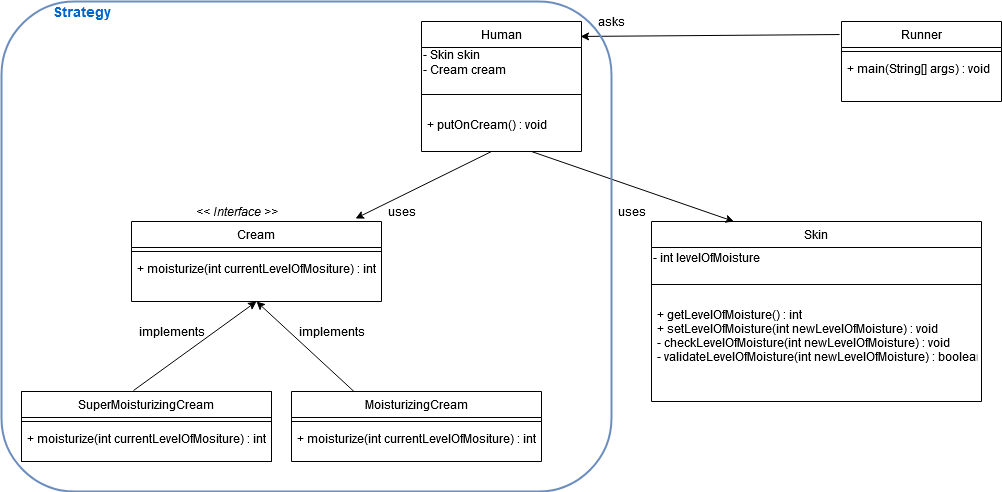

The diagram above was exported from draw.io. Its source (the exported page's mxGraphModel, read from the mxfile embedded in the PNG):
<mxGraphModel dx="1038" dy="575" grid="1" gridSize="10" guides="1" tooltips="1" connect="1" arrows="1" fold="1" page="1" pageScale="1" pageWidth="827" pageHeight="1169" math="0" shadow="0">
  <root>
    <mxCell id="WIyWlLk6GJQsqaUBKTNV-0" />
    <mxCell id="WIyWlLk6GJQsqaUBKTNV-1" parent="WIyWlLk6GJQsqaUBKTNV-0" />
    <mxCell id="zkfFHV4jXpPFQw0GAbJ--0" value="Cream" style="swimlane;fontStyle=0;align=center;verticalAlign=top;childLayout=stackLayout;horizontal=1;startSize=26;horizontalStack=0;resizeParent=1;resizeLast=0;collapsible=1;marginBottom=0;rounded=0;shadow=0;strokeWidth=1;" parent="WIyWlLk6GJQsqaUBKTNV-1" vertex="1">
      <mxGeometry x="170" y="330" width="250" height="80" as="geometry">
        <mxRectangle x="230" y="140" width="160" height="26" as="alternateBounds" />
      </mxGeometry>
    </mxCell>
    <mxCell id="zkfFHV4jXpPFQw0GAbJ--4" value="" style="line;html=1;strokeWidth=1;align=left;verticalAlign=middle;spacingTop=-1;spacingLeft=3;spacingRight=3;rotatable=0;labelPosition=right;points=[];portConstraint=eastwest;" parent="zkfFHV4jXpPFQw0GAbJ--0" vertex="1">
      <mxGeometry y="26" width="250" height="8" as="geometry" />
    </mxCell>
    <mxCell id="zkfFHV4jXpPFQw0GAbJ--5" value="+ moisturize(int currentLevelOfMositure) : int" style="text;align=left;verticalAlign=top;spacingLeft=4;spacingRight=4;overflow=hidden;rotatable=0;points=[[0,0.5],[1,0.5]];portConstraint=eastwest;" parent="zkfFHV4jXpPFQw0GAbJ--0" vertex="1">
      <mxGeometry y="34" width="250" height="26" as="geometry" />
    </mxCell>
    <mxCell id="zkfFHV4jXpPFQw0GAbJ--6" value="SuperMoisturizingCream" style="swimlane;fontStyle=0;align=center;verticalAlign=top;childLayout=stackLayout;horizontal=1;startSize=26;horizontalStack=0;resizeParent=1;resizeLast=0;collapsible=1;marginBottom=0;rounded=0;shadow=0;strokeWidth=1;" parent="WIyWlLk6GJQsqaUBKTNV-1" vertex="1">
      <mxGeometry x="60" y="500" width="250" height="70" as="geometry">
        <mxRectangle x="130" y="380" width="160" height="26" as="alternateBounds" />
      </mxGeometry>
    </mxCell>
    <mxCell id="zkfFHV4jXpPFQw0GAbJ--9" value="" style="line;html=1;strokeWidth=1;align=left;verticalAlign=middle;spacingTop=-1;spacingLeft=3;spacingRight=3;rotatable=0;labelPosition=right;points=[];portConstraint=eastwest;" parent="zkfFHV4jXpPFQw0GAbJ--6" vertex="1">
      <mxGeometry y="26" width="250" height="8" as="geometry" />
    </mxCell>
    <mxCell id="x5-d3Yif9MSV2ECkf1W5-13" value="+ moisturize(int currentLevelOfMositure) : int" style="text;align=left;verticalAlign=top;spacingLeft=4;spacingRight=4;overflow=hidden;rotatable=0;points=[[0,0.5],[1,0.5]];portConstraint=eastwest;" vertex="1" parent="zkfFHV4jXpPFQw0GAbJ--6">
      <mxGeometry y="34" width="250" height="26" as="geometry" />
    </mxCell>
    <mxCell id="x5-d3Yif9MSV2ECkf1W5-0" value="Runner" style="swimlane;fontStyle=0;align=center;verticalAlign=top;childLayout=stackLayout;horizontal=1;startSize=26;horizontalStack=0;resizeParent=1;resizeLast=0;collapsible=1;marginBottom=0;rounded=0;shadow=0;strokeWidth=1;" vertex="1" parent="WIyWlLk6GJQsqaUBKTNV-1">
      <mxGeometry x="880" y="130" width="160" height="80" as="geometry">
        <mxRectangle x="550" y="140" width="160" height="26" as="alternateBounds" />
      </mxGeometry>
    </mxCell>
    <mxCell id="x5-d3Yif9MSV2ECkf1W5-1" value="" style="line;html=1;strokeWidth=1;align=left;verticalAlign=middle;spacingTop=-1;spacingLeft=3;spacingRight=3;rotatable=0;labelPosition=right;points=[];portConstraint=eastwest;" vertex="1" parent="x5-d3Yif9MSV2ECkf1W5-0">
      <mxGeometry y="26" width="160" height="8" as="geometry" />
    </mxCell>
    <mxCell id="x5-d3Yif9MSV2ECkf1W5-2" value="+ main(String[] args) : void" style="text;align=left;verticalAlign=top;spacingLeft=4;spacingRight=4;overflow=hidden;rotatable=0;points=[[0,0.5],[1,0.5]];portConstraint=eastwest;" vertex="1" parent="x5-d3Yif9MSV2ECkf1W5-0">
      <mxGeometry y="34" width="160" height="26" as="geometry" />
    </mxCell>
    <mxCell id="x5-d3Yif9MSV2ECkf1W5-3" value="Human" style="swimlane;fontStyle=0;align=center;verticalAlign=top;childLayout=stackLayout;horizontal=1;startSize=26;horizontalStack=0;resizeParent=1;resizeLast=0;collapsible=1;marginBottom=0;rounded=0;shadow=0;strokeWidth=1;" vertex="1" parent="WIyWlLk6GJQsqaUBKTNV-1">
      <mxGeometry x="460" y="130" width="160" height="130" as="geometry">
        <mxRectangle x="550" y="140" width="160" height="26" as="alternateBounds" />
      </mxGeometry>
    </mxCell>
    <mxCell id="x5-d3Yif9MSV2ECkf1W5-6" value="&lt;div&gt;- Skin skin&lt;/div&gt;&lt;div&gt;- Cream cream&lt;br&gt;&lt;/div&gt;" style="text;html=1;align=left;verticalAlign=middle;resizable=0;points=[];autosize=1;" vertex="1" parent="x5-d3Yif9MSV2ECkf1W5-3">
      <mxGeometry y="26" width="160" height="30" as="geometry" />
    </mxCell>
    <mxCell id="x5-d3Yif9MSV2ECkf1W5-4" value="" style="line;html=1;strokeWidth=1;align=left;verticalAlign=middle;spacingTop=-1;spacingLeft=3;spacingRight=3;rotatable=0;labelPosition=right;points=[];portConstraint=eastwest;" vertex="1" parent="x5-d3Yif9MSV2ECkf1W5-3">
      <mxGeometry y="56" width="160" height="34" as="geometry" />
    </mxCell>
    <mxCell id="x5-d3Yif9MSV2ECkf1W5-5" value="+ putOnCream() : void" style="text;align=left;verticalAlign=top;spacingLeft=4;spacingRight=4;overflow=hidden;rotatable=0;points=[[0,0.5],[1,0.5]];portConstraint=eastwest;" vertex="1" parent="x5-d3Yif9MSV2ECkf1W5-3">
      <mxGeometry y="90" width="160" height="26" as="geometry" />
    </mxCell>
    <mxCell id="x5-d3Yif9MSV2ECkf1W5-7" value="" style="endArrow=classic;html=1;entryX=0.994;entryY=0.115;entryDx=0;entryDy=0;exitX=-0.012;exitY=0.163;exitDx=0;exitDy=0;entryPerimeter=0;exitPerimeter=0;" edge="1" parent="WIyWlLk6GJQsqaUBKTNV-1" source="x5-d3Yif9MSV2ECkf1W5-0" target="x5-d3Yif9MSV2ECkf1W5-3">
      <mxGeometry width="50" height="50" relative="1" as="geometry">
        <mxPoint x="390" y="320" as="sourcePoint" />
        <mxPoint x="440" y="270" as="targetPoint" />
      </mxGeometry>
    </mxCell>
    <mxCell id="x5-d3Yif9MSV2ECkf1W5-8" value="" style="endArrow=classic;html=1;entryX=0.896;entryY=-0.037;entryDx=0;entryDy=0;entryPerimeter=0;" edge="1" parent="WIyWlLk6GJQsqaUBKTNV-1" target="zkfFHV4jXpPFQw0GAbJ--0">
      <mxGeometry width="50" height="50" relative="1" as="geometry">
        <mxPoint x="530" y="260" as="sourcePoint" />
        <mxPoint x="440" y="270" as="targetPoint" />
      </mxGeometry>
    </mxCell>
    <mxCell id="x5-d3Yif9MSV2ECkf1W5-11" value="asks" style="text;html=1;align=center;verticalAlign=middle;resizable=0;points=[];autosize=1;" vertex="1" parent="WIyWlLk6GJQsqaUBKTNV-1">
      <mxGeometry x="630" y="120" width="40" height="20" as="geometry" />
    </mxCell>
    <mxCell id="x5-d3Yif9MSV2ECkf1W5-12" value="uses" style="text;html=1;align=center;verticalAlign=middle;resizable=0;points=[];autosize=1;" vertex="1" parent="WIyWlLk6GJQsqaUBKTNV-1">
      <mxGeometry x="420" y="310" width="40" height="20" as="geometry" />
    </mxCell>
    <mxCell id="x5-d3Yif9MSV2ECkf1W5-14" value="SuperMoisturizingCream" style="swimlane;fontStyle=0;align=center;verticalAlign=top;childLayout=stackLayout;horizontal=1;startSize=26;horizontalStack=0;resizeParent=1;resizeLast=0;collapsible=1;marginBottom=0;rounded=0;shadow=0;strokeWidth=1;" vertex="1" parent="WIyWlLk6GJQsqaUBKTNV-1">
      <mxGeometry x="60" y="500" width="250" height="70" as="geometry">
        <mxRectangle x="130" y="380" width="160" height="26" as="alternateBounds" />
      </mxGeometry>
    </mxCell>
    <mxCell id="x5-d3Yif9MSV2ECkf1W5-15" value="" style="line;html=1;strokeWidth=1;align=left;verticalAlign=middle;spacingTop=-1;spacingLeft=3;spacingRight=3;rotatable=0;labelPosition=right;points=[];portConstraint=eastwest;" vertex="1" parent="x5-d3Yif9MSV2ECkf1W5-14">
      <mxGeometry y="26" width="250" height="8" as="geometry" />
    </mxCell>
    <mxCell id="x5-d3Yif9MSV2ECkf1W5-17" value="MoisturizingCream" style="swimlane;fontStyle=0;align=center;verticalAlign=top;childLayout=stackLayout;horizontal=1;startSize=26;horizontalStack=0;resizeParent=1;resizeLast=0;collapsible=1;marginBottom=0;rounded=0;shadow=0;strokeWidth=1;" vertex="1" parent="WIyWlLk6GJQsqaUBKTNV-1">
      <mxGeometry x="330" y="500" width="250" height="70" as="geometry">
        <mxRectangle x="130" y="380" width="160" height="26" as="alternateBounds" />
      </mxGeometry>
    </mxCell>
    <mxCell id="x5-d3Yif9MSV2ECkf1W5-18" value="" style="line;html=1;strokeWidth=1;align=left;verticalAlign=middle;spacingTop=-1;spacingLeft=3;spacingRight=3;rotatable=0;labelPosition=right;points=[];portConstraint=eastwest;" vertex="1" parent="x5-d3Yif9MSV2ECkf1W5-17">
      <mxGeometry y="26" width="250" height="8" as="geometry" />
    </mxCell>
    <mxCell id="x5-d3Yif9MSV2ECkf1W5-19" value="+ moisturize(int currentLevelOfMositure) : int" style="text;align=left;verticalAlign=top;spacingLeft=4;spacingRight=4;overflow=hidden;rotatable=0;points=[[0,0.5],[1,0.5]];portConstraint=eastwest;" vertex="1" parent="x5-d3Yif9MSV2ECkf1W5-17">
      <mxGeometry y="34" width="250" height="26" as="geometry" />
    </mxCell>
    <mxCell id="x5-d3Yif9MSV2ECkf1W5-20" value="" style="endArrow=classic;html=1;entryX=0.5;entryY=1;entryDx=0;entryDy=0;exitX=0.448;exitY=-0.014;exitDx=0;exitDy=0;exitPerimeter=0;" edge="1" parent="WIyWlLk6GJQsqaUBKTNV-1" source="x5-d3Yif9MSV2ECkf1W5-14" target="zkfFHV4jXpPFQw0GAbJ--0">
      <mxGeometry width="50" height="50" relative="1" as="geometry">
        <mxPoint x="180" y="500" as="sourcePoint" />
        <mxPoint x="230" y="450" as="targetPoint" />
      </mxGeometry>
    </mxCell>
    <mxCell id="x5-d3Yif9MSV2ECkf1W5-22" value="" style="endArrow=classic;html=1;entryX=0.5;entryY=1;entryDx=0;entryDy=0;exitX=0.25;exitY=0;exitDx=0;exitDy=0;" edge="1" parent="WIyWlLk6GJQsqaUBKTNV-1" source="x5-d3Yif9MSV2ECkf1W5-17" target="zkfFHV4jXpPFQw0GAbJ--0">
      <mxGeometry width="50" height="50" relative="1" as="geometry">
        <mxPoint x="182" y="509.02" as="sourcePoint" />
        <mxPoint x="285" y="420" as="targetPoint" />
      </mxGeometry>
    </mxCell>
    <mxCell id="x5-d3Yif9MSV2ECkf1W5-23" value="implements" style="text;html=1;align=center;verticalAlign=middle;resizable=0;points=[];autosize=1;" vertex="1" parent="WIyWlLk6GJQsqaUBKTNV-1">
      <mxGeometry x="330" y="430" width="80" height="20" as="geometry" />
    </mxCell>
    <mxCell id="x5-d3Yif9MSV2ECkf1W5-24" value="implements" style="text;html=1;align=center;verticalAlign=middle;resizable=0;points=[];autosize=1;" vertex="1" parent="WIyWlLk6GJQsqaUBKTNV-1">
      <mxGeometry x="170" y="430" width="80" height="20" as="geometry" />
    </mxCell>
    <mxCell id="x5-d3Yif9MSV2ECkf1W5-25" value="&lt;i&gt;&amp;lt;&amp;lt; Interface &amp;gt;&amp;gt;&lt;br&gt;&lt;/i&gt;" style="text;html=1;align=center;verticalAlign=middle;resizable=0;points=[];autosize=1;" vertex="1" parent="WIyWlLk6GJQsqaUBKTNV-1">
      <mxGeometry x="225" y="310" width="100" height="20" as="geometry" />
    </mxCell>
    <mxCell id="x5-d3Yif9MSV2ECkf1W5-30" value="Skin" style="swimlane;fontStyle=0;align=center;verticalAlign=top;childLayout=stackLayout;horizontal=1;startSize=26;horizontalStack=0;resizeParent=1;resizeLast=0;collapsible=1;marginBottom=0;rounded=0;shadow=0;strokeWidth=1;" vertex="1" parent="WIyWlLk6GJQsqaUBKTNV-1">
      <mxGeometry x="690" y="330" width="330" height="180" as="geometry">
        <mxRectangle x="550" y="140" width="160" height="26" as="alternateBounds" />
      </mxGeometry>
    </mxCell>
    <mxCell id="x5-d3Yif9MSV2ECkf1W5-38" value="- int levelOfMoisture" style="text;html=1;align=left;verticalAlign=middle;resizable=0;points=[];autosize=1;" vertex="1" parent="x5-d3Yif9MSV2ECkf1W5-30">
      <mxGeometry y="26" width="330" height="20" as="geometry" />
    </mxCell>
    <mxCell id="x5-d3Yif9MSV2ECkf1W5-32" value="" style="line;html=1;strokeWidth=1;align=left;verticalAlign=middle;spacingTop=-1;spacingLeft=3;spacingRight=3;rotatable=0;labelPosition=right;points=[];portConstraint=eastwest;" vertex="1" parent="x5-d3Yif9MSV2ECkf1W5-30">
      <mxGeometry y="46" width="330" height="34" as="geometry" />
    </mxCell>
    <mxCell id="x5-d3Yif9MSV2ECkf1W5-33" value="+ getLevelOfMoisture() : int&#10;+ setLevelOfMoisture(int newLevelOfMoisture) : void&#10;- checkLevelOfMoisture(int newLevelOfMoisture) : void&#10;- validateLevelOfMoisture(int newLevelOfMoisture) : boolean&#10;" style="text;align=left;verticalAlign=top;spacingLeft=4;spacingRight=4;overflow=hidden;rotatable=0;points=[[0,0.5],[1,0.5]];portConstraint=eastwest;" vertex="1" parent="x5-d3Yif9MSV2ECkf1W5-30">
      <mxGeometry y="80" width="330" height="100" as="geometry" />
    </mxCell>
    <mxCell id="x5-d3Yif9MSV2ECkf1W5-36" value="" style="endArrow=classic;html=1;entryX=0.25;entryY=0;entryDx=0;entryDy=0;" edge="1" parent="WIyWlLk6GJQsqaUBKTNV-1" target="x5-d3Yif9MSV2ECkf1W5-30">
      <mxGeometry width="50" height="50" relative="1" as="geometry">
        <mxPoint x="570" y="260" as="sourcePoint" />
        <mxPoint x="460" y="350" as="targetPoint" />
      </mxGeometry>
    </mxCell>
    <mxCell id="x5-d3Yif9MSV2ECkf1W5-37" value="uses" style="text;html=1;align=center;verticalAlign=middle;resizable=0;points=[];autosize=1;" vertex="1" parent="WIyWlLk6GJQsqaUBKTNV-1">
      <mxGeometry x="650" y="310" width="40" height="20" as="geometry" />
    </mxCell>
    <mxCell id="x5-d3Yif9MSV2ECkf1W5-40" value="" style="rounded=1;whiteSpace=wrap;html=1;strokeColor=#6c8ebf;fillColor=none;strokeWidth=2;" vertex="1" parent="WIyWlLk6GJQsqaUBKTNV-1">
      <mxGeometry x="40" y="110" width="610" height="490" as="geometry" />
    </mxCell>
    <mxCell id="x5-d3Yif9MSV2ECkf1W5-41" value="Strategy" style="text;html=1;align=center;verticalAlign=middle;resizable=0;points=[];autosize=1;fontStyle=1;fontSize=14;fontColor=#0066CC;" vertex="1" parent="WIyWlLk6GJQsqaUBKTNV-1">
      <mxGeometry x="85" y="110" width="70" height="20" as="geometry" />
    </mxCell>
  </root>
</mxGraphModel>